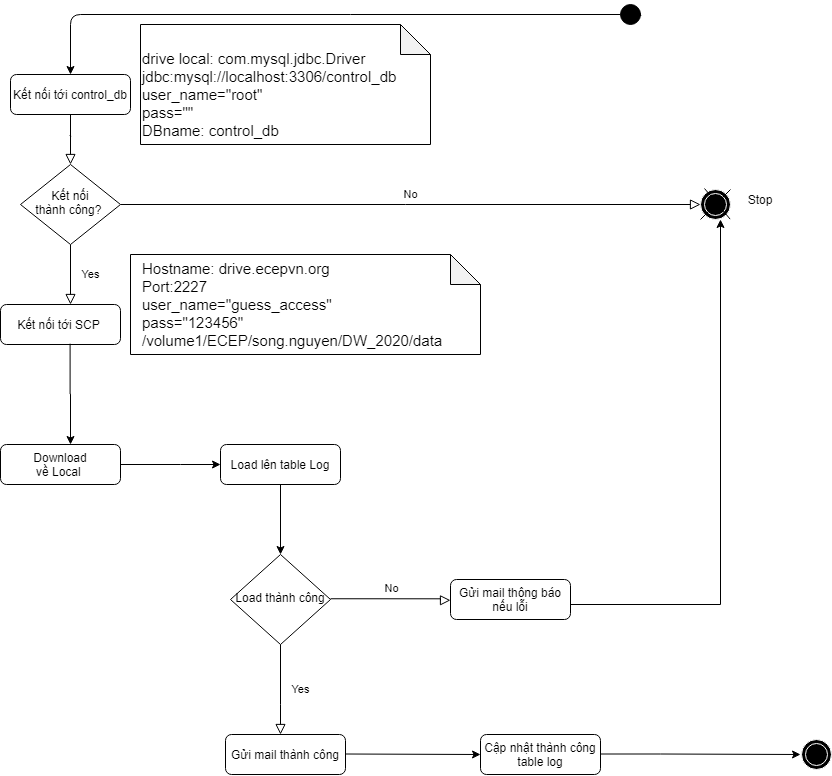

The diagram above was exported from draw.io. Its source (the exported page's mxGraphModel, read from the mxfile embedded in the PNG):
<mxGraphModel dx="1038" dy="617" grid="1" gridSize="10" guides="1" tooltips="1" connect="1" arrows="1" fold="1" page="1" pageScale="1" pageWidth="1169" pageHeight="827" math="0" shadow="0">
  <root>
    <mxCell id="WIyWlLk6GJQsqaUBKTNV-0" />
    <mxCell id="WIyWlLk6GJQsqaUBKTNV-1" parent="WIyWlLk6GJQsqaUBKTNV-0" />
    <mxCell id="w79wq4glCCOGBuFbOVnU-439" value="" style="ellipse;shape=doubleEllipse;whiteSpace=wrap;html=1;aspect=fixed;labelBackgroundColor=#ffffff;labelBorderColor=#FFFFFF;strokeColor=#FFFFFF;fillColor=#000000;" parent="WIyWlLk6GJQsqaUBKTNV-1" vertex="1">
      <mxGeometry x="850" y="195" width="30" height="30" as="geometry" />
    </mxCell>
    <mxCell id="WIyWlLk6GJQsqaUBKTNV-2" value="`" style="rounded=0;html=1;jettySize=auto;orthogonalLoop=1;fontSize=11;endArrow=block;endFill=0;endSize=8;strokeWidth=1;shadow=0;labelBackgroundColor=none;edgeStyle=orthogonalEdgeStyle;" parent="WIyWlLk6GJQsqaUBKTNV-1" source="WIyWlLk6GJQsqaUBKTNV-3" target="WIyWlLk6GJQsqaUBKTNV-6" edge="1">
      <mxGeometry relative="1" as="geometry" />
    </mxCell>
    <mxCell id="WIyWlLk6GJQsqaUBKTNV-3" value="Kết nối tới control_db" style="rounded=1;whiteSpace=wrap;html=1;fontSize=12;glass=0;strokeWidth=1;shadow=0;" parent="WIyWlLk6GJQsqaUBKTNV-1" vertex="1">
      <mxGeometry x="160" y="80" width="120" height="40" as="geometry" />
    </mxCell>
    <mxCell id="WIyWlLk6GJQsqaUBKTNV-4" value="Yes" style="rounded=0;html=1;jettySize=auto;orthogonalLoop=1;fontSize=11;endArrow=block;endFill=0;endSize=8;strokeWidth=1;shadow=0;labelBackgroundColor=none;edgeStyle=orthogonalEdgeStyle;" parent="WIyWlLk6GJQsqaUBKTNV-1" source="WIyWlLk6GJQsqaUBKTNV-6" target="WIyWlLk6GJQsqaUBKTNV-12" edge="1">
      <mxGeometry y="20" relative="1" as="geometry">
        <mxPoint as="offset" />
        <mxPoint x="220" y="300" as="targetPoint" />
        <Array as="points">
          <mxPoint x="220" y="300" />
          <mxPoint x="220" y="300" />
        </Array>
      </mxGeometry>
    </mxCell>
    <mxCell id="WIyWlLk6GJQsqaUBKTNV-5" value="No" style="edgeStyle=orthogonalEdgeStyle;rounded=0;html=1;jettySize=auto;orthogonalLoop=1;fontSize=11;endArrow=block;endFill=0;endSize=8;strokeWidth=1;shadow=0;labelBackgroundColor=none;entryX=0;entryY=0.5;entryDx=0;entryDy=0;" parent="WIyWlLk6GJQsqaUBKTNV-1" source="WIyWlLk6GJQsqaUBKTNV-6" target="w79wq4glCCOGBuFbOVnU-439" edge="1">
      <mxGeometry y="10" relative="1" as="geometry">
        <mxPoint as="offset" />
        <mxPoint x="700" y="209.5" as="targetPoint" />
      </mxGeometry>
    </mxCell>
    <mxCell id="WIyWlLk6GJQsqaUBKTNV-6" value="Kết nối&lt;br&gt;thành công?&amp;nbsp;" style="rhombus;whiteSpace=wrap;html=1;shadow=0;fontFamily=Helvetica;fontSize=12;align=center;strokeWidth=1;spacing=6;spacingTop=-4;" parent="WIyWlLk6GJQsqaUBKTNV-1" vertex="1">
      <mxGeometry x="170" y="170" width="100" height="80" as="geometry" />
    </mxCell>
    <mxCell id="w79wq4glCCOGBuFbOVnU-9" value="Cập nhật thành công table log" style="rounded=1;whiteSpace=wrap;html=1;fontSize=12;glass=0;strokeWidth=1;shadow=0;" parent="WIyWlLk6GJQsqaUBKTNV-1" vertex="1">
      <mxGeometry x="630" y="740" width="120" height="40" as="geometry" />
    </mxCell>
    <mxCell id="w79wq4glCCOGBuFbOVnU-8" value="" style="edgeStyle=orthogonalEdgeStyle;rounded=0;orthogonalLoop=1;jettySize=auto;html=1;" parent="WIyWlLk6GJQsqaUBKTNV-1" target="w79wq4glCCOGBuFbOVnU-7" edge="1">
      <mxGeometry relative="1" as="geometry">
        <Array as="points">
          <mxPoint x="330" y="470" />
          <mxPoint x="330" y="470" />
        </Array>
        <mxPoint x="270" y="470" as="sourcePoint" />
      </mxGeometry>
    </mxCell>
    <mxCell id="WIyWlLk6GJQsqaUBKTNV-12" value="Kết nối tới SCP&amp;nbsp;" style="rounded=1;whiteSpace=wrap;html=1;fontSize=12;glass=0;strokeWidth=1;shadow=0;" parent="WIyWlLk6GJQsqaUBKTNV-1" vertex="1">
      <mxGeometry x="150" y="310" width="120" height="40" as="geometry" />
    </mxCell>
    <mxCell id="w79wq4glCCOGBuFbOVnU-447" value="" style="edgeStyle=orthogonalEdgeStyle;rounded=0;orthogonalLoop=1;jettySize=auto;html=1;fontColor=#000000;" parent="WIyWlLk6GJQsqaUBKTNV-1" source="w79wq4glCCOGBuFbOVnU-7" target="w79wq4glCCOGBuFbOVnU-443" edge="1">
      <mxGeometry relative="1" as="geometry" />
    </mxCell>
    <mxCell id="w79wq4glCCOGBuFbOVnU-7" value="Load lên table Log" style="rounded=1;whiteSpace=wrap;html=1;fontSize=12;glass=0;strokeWidth=1;shadow=0;" parent="WIyWlLk6GJQsqaUBKTNV-1" vertex="1">
      <mxGeometry x="370" y="450" width="120" height="40" as="geometry" />
    </mxCell>
    <mxCell id="w79wq4glCCOGBuFbOVnU-0" value="" style="verticalLabelPosition=bottom;verticalAlign=top;html=1;shape=mxgraph.flowchart.on-page_reference;fillColor=#000000;" parent="WIyWlLk6GJQsqaUBKTNV-1" vertex="1">
      <mxGeometry x="770" y="10" width="20" height="20" as="geometry" />
    </mxCell>
    <mxCell id="w79wq4glCCOGBuFbOVnU-2" value="" style="endArrow=classic;html=1;exitX=0;exitY=0.5;exitDx=0;exitDy=0;exitPerimeter=0;entryX=0.5;entryY=0;entryDx=0;entryDy=0;" parent="WIyWlLk6GJQsqaUBKTNV-1" source="w79wq4glCCOGBuFbOVnU-0" target="WIyWlLk6GJQsqaUBKTNV-3" edge="1">
      <mxGeometry width="50" height="50" relative="1" as="geometry">
        <mxPoint x="390" y="20" as="sourcePoint" />
        <mxPoint x="440" y="-30" as="targetPoint" />
        <Array as="points">
          <mxPoint x="220" y="20" />
        </Array>
      </mxGeometry>
    </mxCell>
    <mxCell id="w79wq4glCCOGBuFbOVnU-435" style="edgeStyle=orthogonalEdgeStyle;rounded=0;orthogonalLoop=1;jettySize=auto;html=1;entryX=0.855;entryY=0.145;entryDx=0;entryDy=0;entryPerimeter=0;" parent="WIyWlLk6GJQsqaUBKTNV-1" target="w79wq4glCCOGBuFbOVnU-0" edge="1">
      <mxGeometry relative="1" as="geometry">
        <mxPoint x="787" y="20" as="sourcePoint" />
      </mxGeometry>
    </mxCell>
    <mxCell id="w79wq4glCCOGBuFbOVnU-440" value="" style="shape=note;whiteSpace=wrap;html=1;backgroundOutline=1;darkOpacity=0.05;labelBackgroundColor=#ffffff;fontColor=#000000;fillColor=#FFFFFF;" parent="WIyWlLk6GJQsqaUBKTNV-1" vertex="1">
      <mxGeometry x="290" y="30" width="290" height="120" as="geometry" />
    </mxCell>
    <mxCell id="w79wq4glCCOGBuFbOVnU-441" value="&lt;span style=&quot;font-weight: normal; font-size: 15px;&quot;&gt;drive local: com.mysql.jdbc.Driver&lt;br style=&quot;font-size: 15px;&quot;&gt;jdbc:mysql://localhost:3306/control_db&lt;br style=&quot;font-size: 15px;&quot;&gt;user_name=&quot;root&quot;&lt;br style=&quot;font-size: 15px;&quot;&gt;pass=&quot;&quot;&lt;br style=&quot;font-size: 15px;&quot;&gt;&lt;/span&gt;&lt;div style=&quot;font-size: 15px;&quot;&gt;&lt;span style=&quot;font-weight: normal; font-size: 15px;&quot;&gt;DBname: control_db&lt;/span&gt;&lt;/div&gt;" style="text;strokeColor=none;fillColor=none;html=1;fontSize=15;fontStyle=1;verticalAlign=middle;align=left;labelBackgroundColor=#ffffff;" parent="WIyWlLk6GJQsqaUBKTNV-1" vertex="1">
      <mxGeometry x="290" y="90" width="60" height="20" as="geometry" />
    </mxCell>
    <mxCell id="w79wq4glCCOGBuFbOVnU-443" value="Load thành công" style="rhombus;whiteSpace=wrap;html=1;shadow=0;fontFamily=Helvetica;fontSize=12;align=center;strokeWidth=1;spacing=6;spacingTop=-4;" parent="WIyWlLk6GJQsqaUBKTNV-1" vertex="1">
      <mxGeometry x="380" y="560" width="100" height="90" as="geometry" />
    </mxCell>
    <mxCell id="w79wq4glCCOGBuFbOVnU-445" value="Yes" style="rounded=0;html=1;jettySize=auto;orthogonalLoop=1;fontSize=11;endArrow=block;endFill=0;endSize=8;strokeWidth=1;shadow=0;labelBackgroundColor=none;edgeStyle=orthogonalEdgeStyle;exitX=0.5;exitY=1;exitDx=0;exitDy=0;" parent="WIyWlLk6GJQsqaUBKTNV-1" source="w79wq4glCCOGBuFbOVnU-443" edge="1">
      <mxGeometry y="20" relative="1" as="geometry">
        <mxPoint as="offset" />
        <mxPoint x="430" y="620" as="sourcePoint" />
        <mxPoint x="430" y="740" as="targetPoint" />
        <Array as="points">
          <mxPoint x="430" y="710" />
          <mxPoint x="430" y="710" />
        </Array>
      </mxGeometry>
    </mxCell>
    <mxCell id="w79wq4glCCOGBuFbOVnU-446" value="No" style="edgeStyle=orthogonalEdgeStyle;rounded=0;html=1;jettySize=auto;orthogonalLoop=1;fontSize=11;endArrow=block;endFill=0;endSize=8;strokeWidth=1;shadow=0;labelBackgroundColor=none;" parent="WIyWlLk6GJQsqaUBKTNV-1" edge="1">
      <mxGeometry y="10" relative="1" as="geometry">
        <mxPoint as="offset" />
        <mxPoint x="480" y="604.25" as="sourcePoint" />
        <mxPoint x="600" y="605.75" as="targetPoint" />
        <Array as="points">
          <mxPoint x="590" y="604.75" />
          <mxPoint x="590" y="605.75" />
        </Array>
      </mxGeometry>
    </mxCell>
    <mxCell id="w79wq4glCCOGBuFbOVnU-448" value="Gửi mail thông báo nếu lỗi" style="rounded=1;whiteSpace=wrap;html=1;fontSize=12;glass=0;strokeWidth=1;shadow=0;" parent="WIyWlLk6GJQsqaUBKTNV-1" vertex="1">
      <mxGeometry x="600" y="585" width="120" height="40" as="geometry" />
    </mxCell>
    <mxCell id="w79wq4glCCOGBuFbOVnU-449" value="" style="edgeStyle=orthogonalEdgeStyle;rounded=0;orthogonalLoop=1;jettySize=auto;html=1;fontColor=#000000;" parent="WIyWlLk6GJQsqaUBKTNV-1" edge="1">
      <mxGeometry relative="1" as="geometry">
        <mxPoint x="720" y="610" as="sourcePoint" />
        <mxPoint x="870" y="225" as="targetPoint" />
        <Array as="points">
          <mxPoint x="720" y="610" />
          <mxPoint x="870" y="610" />
        </Array>
      </mxGeometry>
    </mxCell>
    <mxCell id="w79wq4glCCOGBuFbOVnU-450" value="" style="ellipse;shape=doubleEllipse;whiteSpace=wrap;html=1;aspect=fixed;labelBackgroundColor=#ffffff;labelBorderColor=#FFFFFF;strokeColor=#FFFFFF;fillColor=#000000;" parent="WIyWlLk6GJQsqaUBKTNV-1" vertex="1">
      <mxGeometry x="951" y="745" width="30" height="30" as="geometry" />
    </mxCell>
    <mxCell id="wDxTTIIcs5-kAP5iG6As-0" value="Stop" style="text;html=1;strokeColor=none;fillColor=none;align=center;verticalAlign=middle;whiteSpace=wrap;rounded=0;" vertex="1" parent="WIyWlLk6GJQsqaUBKTNV-1">
      <mxGeometry x="890" y="195" width="40" height="20" as="geometry" />
    </mxCell>
    <mxCell id="wDxTTIIcs5-kAP5iG6As-1" value="" style="endArrow=none;html=1;" edge="1" parent="WIyWlLk6GJQsqaUBKTNV-1">
      <mxGeometry width="50" height="50" relative="1" as="geometry">
        <mxPoint x="850" y="225" as="sourcePoint" />
        <mxPoint x="880" y="195" as="targetPoint" />
      </mxGeometry>
    </mxCell>
    <mxCell id="wDxTTIIcs5-kAP5iG6As-2" value="" style="endArrow=none;html=1;entryX=1;entryY=1;entryDx=0;entryDy=0;" edge="1" parent="WIyWlLk6GJQsqaUBKTNV-1">
      <mxGeometry width="50" height="50" relative="1" as="geometry">
        <mxPoint x="854" y="194" as="sourcePoint" />
        <mxPoint x="879.6066017177982" y="224.60660171779818" as="targetPoint" />
      </mxGeometry>
    </mxCell>
    <mxCell id="wDxTTIIcs5-kAP5iG6As-3" value="" style="shape=note;whiteSpace=wrap;html=1;backgroundOutline=1;darkOpacity=0.05;labelBackgroundColor=#ffffff;fontColor=#000000;fillColor=#FFFFFF;" vertex="1" parent="WIyWlLk6GJQsqaUBKTNV-1">
      <mxGeometry x="280" y="260" width="350" height="100" as="geometry" />
    </mxCell>
    <mxCell id="wDxTTIIcs5-kAP5iG6As-4" style="edgeStyle=orthogonalEdgeStyle;rounded=0;orthogonalLoop=1;jettySize=auto;html=1;exitX=0.145;exitY=0.855;exitDx=0;exitDy=0;exitPerimeter=0;entryX=0.5;entryY=1;entryDx=0;entryDy=0;entryPerimeter=0;" edge="1" parent="WIyWlLk6GJQsqaUBKTNV-1" source="w79wq4glCCOGBuFbOVnU-0" target="w79wq4glCCOGBuFbOVnU-0">
      <mxGeometry relative="1" as="geometry" />
    </mxCell>
    <mxCell id="wDxTTIIcs5-kAP5iG6As-8" value="&lt;span style=&quot;font-weight: 400&quot;&gt;Hostname: drive.ecepvn.org&lt;/span&gt;&lt;br style=&quot;font-size: 15px&quot;&gt;&lt;span style=&quot;font-weight: 400&quot;&gt;Port:2227&lt;/span&gt;&lt;br style=&quot;font-size: 15px&quot;&gt;&lt;span style=&quot;font-weight: normal&quot;&gt;user_name=&quot;guess_access&quot;&lt;/span&gt;&lt;br style=&quot;font-size: 15px&quot;&gt;&lt;span style=&quot;font-weight: normal&quot;&gt;pass=&quot;123456&quot;&lt;/span&gt;&lt;span style=&quot;font-weight: normal&quot;&gt;&amp;nbsp;&lt;/span&gt;&lt;span style=&quot;font-weight: normal&quot;&gt;&lt;br&gt;&lt;/span&gt;&lt;span style=&quot;font-weight: 400&quot;&gt;/volume1/ECEP/song.nguyen/DW_2020/data&lt;/span&gt;" style="text;strokeColor=none;fillColor=none;html=1;fontSize=15;fontStyle=1;verticalAlign=middle;align=left;labelBackgroundColor=#ffffff;" vertex="1" parent="WIyWlLk6GJQsqaUBKTNV-1">
      <mxGeometry x="290" y="290" width="50" height="40" as="geometry" />
    </mxCell>
    <mxCell id="wDxTTIIcs5-kAP5iG6As-10" style="edgeStyle=orthogonalEdgeStyle;rounded=0;orthogonalLoop=1;jettySize=auto;html=1;exitX=0.5;exitY=1;exitDx=0;exitDy=0;" edge="1" parent="WIyWlLk6GJQsqaUBKTNV-1" source="wDxTTIIcs5-kAP5iG6As-8" target="wDxTTIIcs5-kAP5iG6As-8">
      <mxGeometry relative="1" as="geometry" />
    </mxCell>
    <mxCell id="wDxTTIIcs5-kAP5iG6As-11" value="Gửi mail thành công" style="rounded=1;whiteSpace=wrap;html=1;fontSize=12;glass=0;strokeWidth=1;shadow=0;" vertex="1" parent="WIyWlLk6GJQsqaUBKTNV-1">
      <mxGeometry x="375" y="740" width="120" height="40" as="geometry" />
    </mxCell>
    <mxCell id="wDxTTIIcs5-kAP5iG6As-14" value="" style="endArrow=classic;html=1;exitX=1;exitY=0.75;exitDx=0;exitDy=0;" edge="1" parent="WIyWlLk6GJQsqaUBKTNV-1">
      <mxGeometry width="50" height="50" relative="1" as="geometry">
        <mxPoint x="495" y="759.5" as="sourcePoint" />
        <mxPoint x="630" y="760" as="targetPoint" />
        <Array as="points" />
      </mxGeometry>
    </mxCell>
    <mxCell id="wDxTTIIcs5-kAP5iG6As-17" value="Download&lt;br&gt;về Local&amp;nbsp;" style="rounded=1;whiteSpace=wrap;html=1;fontSize=12;glass=0;strokeWidth=1;shadow=0;" vertex="1" parent="WIyWlLk6GJQsqaUBKTNV-1">
      <mxGeometry x="150" y="450" width="120" height="40" as="geometry" />
    </mxCell>
    <mxCell id="wDxTTIIcs5-kAP5iG6As-18" value="" style="edgeStyle=orthogonalEdgeStyle;rounded=0;orthogonalLoop=1;jettySize=auto;html=1;fontColor=#000000;exitX=0.58;exitY=0.98;exitDx=0;exitDy=0;exitPerimeter=0;" edge="1" parent="WIyWlLk6GJQsqaUBKTNV-1" source="WIyWlLk6GJQsqaUBKTNV-12">
      <mxGeometry relative="1" as="geometry">
        <mxPoint x="219.5" y="360" as="sourcePoint" />
        <mxPoint x="220" y="450" as="targetPoint" />
        <Array as="points" />
      </mxGeometry>
    </mxCell>
    <mxCell id="wDxTTIIcs5-kAP5iG6As-19" value="" style="edgeStyle=orthogonalEdgeStyle;rounded=0;orthogonalLoop=1;jettySize=auto;html=1;" edge="1" parent="WIyWlLk6GJQsqaUBKTNV-1">
      <mxGeometry relative="1" as="geometry">
        <Array as="points">
          <mxPoint x="810" y="759.5" />
          <mxPoint x="810" y="759.5" />
        </Array>
        <mxPoint x="750" y="759.5" as="sourcePoint" />
        <mxPoint x="950" y="760" as="targetPoint" />
      </mxGeometry>
    </mxCell>
  </root>
</mxGraphModel>